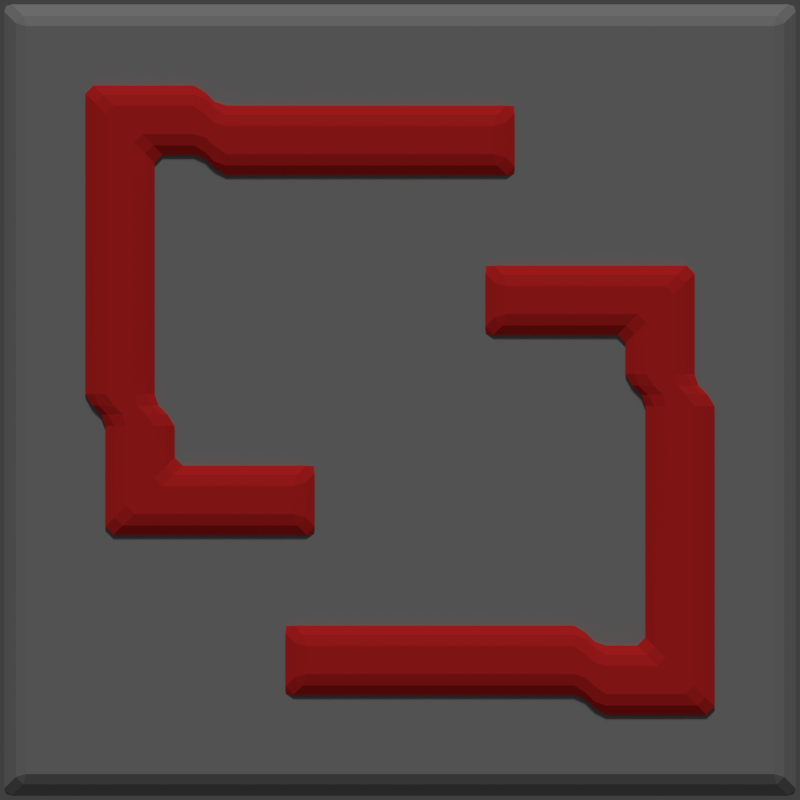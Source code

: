 # Source: armorypoint.blend  (saved by Blender 2.69.0; exported with 4.5.12 LTS)
import bpy
from mathutils import Matrix  # noqa: F401  (used for matrix-valued properties, if any)

bpy.ops.wm.read_factory_settings(use_empty=True)
scene = bpy.context.scene
scene.name = 'Scene'

# ---- collections
col_collection_1 = bpy.data.collections.new('Collection 1'); scene.collection.children.link(col_collection_1)

# ---- materials (node trees are filled in below, after node groups)
mat_red = bpy.data.materials.new('red')
mat_red.alpha_threshold = 0.0
mat_red.use_transparent_shadow = False
mat_red.diffuse_color = (1.0, 0.0331, 0.0331, 1.0)
mat_red.specular_color = (0.5194, 0.5194, 0.5194)
mat_red.roughness = 0.5
mat_red.specular_intensity = 0.05
mat_red.line_color = (0.0, 0.0, 0.0, 1.0)
mat_metal = bpy.data.materials.new('metal')
mat_metal.alpha_threshold = 0.0
mat_metal.use_transparent_shadow = False
mat_metal.diffuse_color = (0.402, 0.402, 0.402, 1.0)
mat_metal.roughness = 0.5
mat_metal.specular_intensity = 0.2
mat_metal.line_color = (0.0, 0.0, 0.0, 1.0)

# ---- material node trees

# ---- world
world_world = bpy.data.worlds.new('World'); scene.world = world_world
world_world.color = (0.05088, 0.05088, 0.05088)
world_world.use_sun_shadow = False
world_world.sun_shadow_jitter_overblur = 0.0
world_world.cycles.sampling_method = 'MANUAL'
world_world.cycles.sample_map_resolution = 256

# ---- cameras
cam_camera = bpy.data.cameras.new('camera')
cam_camera.type = 'ORTHO'
cam_camera.clip_end = 100.0
cam_camera.lens = 35.0
cam_camera.sensor_width = 32.0
cam_camera.sensor_height = 18.0
cam_camera.ortho_scale = 4.0
cam_camera.dof.focus_distance = 0.0
cam_camera.dof.aperture_fstop = 128.0

# ---- lights
light_sun = bpy.data.lights.new('Sun', 'SUN')
light_sun.transmission_factor = 0.0
light_sun.angle = 0.1993
light_sun.energy = 1.0
light_sun.shadow_buffer_clip_start = 0.5
light_sun.shadow_soft_size = 0.1
light_sun.shadow_cascade_max_distance = 1000.0
light_sun.cycles.use_multiple_importance_sampling = False

# ---- meshes
me_arrow = bpy.data.meshes.new('arrow')
me_arrow.from_pydata([(-1.0, 0.0, 1.6), (-1.6, 0.0, 0.0), (-1.6, 0.0, 1.6), (-0.9, 0.0, 1.5), (0.6, 0.0, 1.5), (0.6, 0.0, 1.1), (-0.9, 0.0, 1.1), (-1.0, 0.0, 1.2), (-1.2, 0.0, 1.2), (-1.2, 0.0, -1.192e-07), (-1.1, 0.0, -0.1), (-1.1, 0.0, -0.3), (-1.5, 0.0, -0.1), (-1.5, 0.0, -0.7), (-0.4, 0.0, -0.3), (-0.4, 0.0, -0.7), (1.9, -1.132e-07, 1.9), (-1.9, -1.132e-07, 1.9), (1.9, 1.132e-07, -1.9), (-1.9, 1.132e-07, -1.9), (2.0, 0.1, 2.0), (-2.0, 0.1, 2.0), (2.0, 0.1, -2.0), (-2.0, 0.1, -2.0), (-0.5, -0.05, -0.6), (-0.5, -0.05, -0.4), (-1.4, -0.05, -0.6), (-1.4, -0.05, -0.1), (-1.2, -0.05, -0.4), (-1.2, -0.05, -0.1), (-1.3, -0.05, -1.192e-07), (-1.3, -0.05, 1.3), (-1.0, -0.05, 1.3), (-0.9, -0.05, 1.2), (0.5, -0.05, 1.2), (0.5, -0.05, 1.4), (-0.9, -0.05, 1.4), (-1.5, -0.05, 1.5), (-1.5, -0.05, 0.0), (-1.0, -0.05, 1.5), (1.0, -2.416e-07, -1.6), (1.6, 1.056e-14, 1.399e-07), (1.6, -2.416e-07, -1.6), (0.9, -2.265e-07, -1.5), (-0.6, -2.265e-07, -1.5), (-0.6, -1.661e-07, -1.1), (0.9, -1.661e-07, -1.1), (1.0, -1.812e-07, -1.2), (1.2, -1.812e-07, -1.2), (1.2, 2.592e-14, 2.241e-07), (1.1, 1.51e-08, 0.1), (1.1, 4.53e-08, 0.3), (1.5, 1.51e-08, 0.1), (1.5, 1.057e-07, 0.7), (0.4, 4.53e-08, 0.3), (0.4, 1.057e-07, 0.7), (0.5, -0.05, 0.6), (0.5, -0.05, 0.4), (1.4, -0.05, 0.6), (1.4, -0.05, 0.1), (1.2, -0.05, 0.4), (1.2, -0.05, 0.1), (1.3, -0.05, 2.404e-07), (1.3, -0.05, -1.3), (1.0, -0.05, -1.3), (0.9, -0.05, -1.2), (-0.5, -0.05, -1.2), (-0.5, -0.05, -1.4), (0.9, -0.05, -1.4), (1.5, -0.05, -1.5), (1.5, -0.05, 1.387e-07), (1.0, -0.05, -1.5)], [], [(10, 11, 13, 12), (9, 10, 12, 1), (0, 3, 6, 7), (2, 0, 7, 8), (8, 9, 1, 2), (6, 3, 4, 5), (11, 14, 15, 13), (17, 19, 18, 16), (21, 20, 22, 23), (16, 18, 22, 20), (19, 17, 21, 23), (18, 19, 23, 22), (17, 16, 20, 21), (33, 34, 35, 36), (31, 37, 38, 30), (37, 31, 32, 39), (39, 32, 33, 36), (30, 38, 27, 29), (29, 27, 26, 28), (28, 26, 24, 25), (5, 4, 35, 34), (6, 5, 34, 33), (7, 6, 33, 32), (8, 7, 32, 31), (9, 8, 31, 30), (10, 9, 30, 29), (11, 10, 29, 28), (14, 11, 28, 25), (14, 25, 24, 15), (15, 24, 26, 13), (13, 26, 27, 12), (12, 27, 38, 1), (1, 38, 37, 2), (0, 2, 37, 39), (4, 3, 36, 35), (3, 0, 39, 36), (50, 51, 53, 52), (49, 50, 52, 41), (40, 43, 46, 47), (42, 40, 47, 48), (48, 49, 41, 42), (46, 43, 44, 45), (51, 54, 55, 53), (65, 66, 67, 68), (63, 69, 70, 62), (69, 63, 64, 71), (71, 64, 65, 68), (62, 70, 59, 61), (61, 59, 58, 60), (60, 58, 56, 57), (45, 44, 67, 66), (46, 45, 66, 65), (47, 46, 65, 64), (48, 47, 64, 63), (49, 48, 63, 62), (50, 49, 62, 61), (51, 50, 61, 60), (54, 51, 60, 57), (54, 57, 56, 55), (55, 56, 58, 53), (53, 58, 59, 52), (52, 59, 70, 41), (41, 70, 69, 42), (40, 42, 69, 71), (44, 43, 68, 67), (43, 40, 71, 68)])
me_arrow.polygons.foreach_set('material_index', [0, 0, 0, 0, 0, 0, 0, 1, 1, 1, 1, 1, 1, 0, 0, 0, 0, 0, 0, 0, 0, 0, 0, 0, 0, 0, 0, 0, 0, 0, 0, 0, 0, 0, 0, 0, 0, 0, 0, 0, 0, 0, 0, 0, 0, 0, 0, 0, 0, 0, 0, 0, 0, 0, 0, 0, 0, 0, 0, 0, 0, 0, 0, 0, 0, 0])
me_arrow.materials.append(mat_red)
me_arrow.materials.append(mat_metal)
me_arrow.use_remesh_preserve_volume = False
me_arrow.use_remesh_preserve_attributes = False
me_arrow.use_mirror_vertex_groups = False
me_arrow.update()

# ---- objects
ob_sun = bpy.data.objects.new('Sun', light_sun)
ob_camera = bpy.data.objects.new('camera', cam_camera)
ob_arrow = bpy.data.objects.new('arrow', me_arrow)

# ---- transforms, parenting, visibility, modifiers, constraints
ob_sun.location = (0.0, -2.0, 3.0)
ob_sun.rotation_euler = (0.5236, 8.969e-17, 2.403e-17)
ob_sun.lineart.crease_threshold = 0.0
ob_camera.location = (0.0, -2.0, 0.0)
ob_camera.rotation_euler = (1.571, -0.0, -0.0)
ob_camera.lineart.crease_threshold = 0.0
ob_arrow.location = (0.0, 0.0, 0.0)
ob_arrow.lineart.crease_threshold = 0.0
_m = ob_arrow.modifiers.new('Bevel', 'BEVEL')
_m.width = 0.03
_m.width_pct = 0.03
_m.limit_method = 'NONE'
_m.spread = 0.0

# ---- collection membership
col_collection_1.objects.link(ob_sun)
col_collection_1.objects.link(ob_camera)
col_collection_1.objects.link(ob_arrow)

# ---- scene / render settings (as saved in the file)
scene.camera = ob_camera
scene.frame_start = 1; scene.frame_end = 250; scene.frame_set(25)
scene.render.engine = 'BLENDER_EEVEE_NEXT'
scene.render.image_settings.compression = 90
scene.render.resolution_x = 256
scene.render.resolution_y = 256
scene.render.dither_intensity = 0.0
scene.render.film_transparent = True
scene.cycles.use_denoising = False
scene.cycles.samples = 10
scene.cycles.sampling_pattern = 'TABULATED_SOBOL'
scene.cycles.light_sampling_threshold = 0.0
scene.cycles.use_adaptive_sampling = False
scene.cycles.use_light_tree = False
scene.cycles.blur_glossy = 0.0
scene.cycles.volume_bounces = 1
scene.cycles.pixel_filter_type = 'GAUSSIAN'
scene.cycles.sample_clamp_indirect = 0.0
scene.view_settings.view_transform = 'Standard'
bpy.context.view_layer.update()
